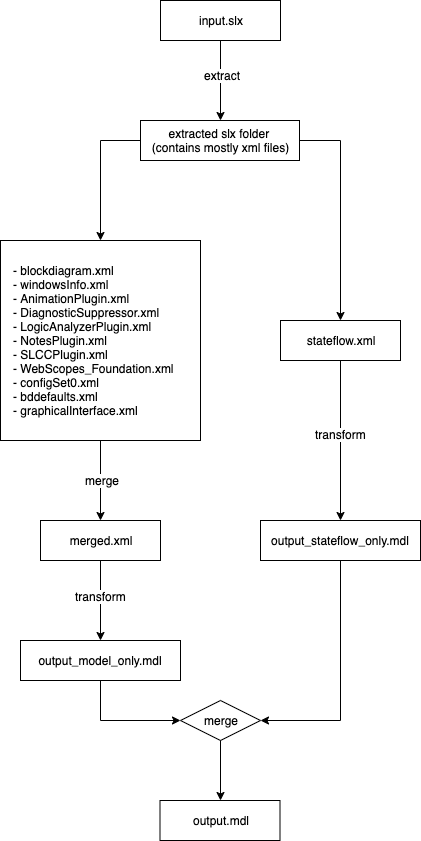

The diagram above was exported from draw.io. Its source (the exported page's mxGraphModel, read from the mxfile embedded in the PNG):
<mxGraphModel dx="1794" dy="1060" grid="1" gridSize="10" guides="1" tooltips="1" connect="1" arrows="1" fold="1" page="1" pageScale="1" pageWidth="850" pageHeight="1100" math="0" shadow="0">
  <root>
    <mxCell id="0" />
    <mxCell id="1" parent="0" />
    <mxCell id="9B1po_HWUFt2P6S773JP-41" style="edgeStyle=orthogonalEdgeStyle;rounded=0;orthogonalLoop=1;jettySize=auto;html=1;entryX=0.5;entryY=0;entryDx=0;entryDy=0;fillColor=none;" edge="1" parent="1" source="9B1po_HWUFt2P6S773JP-28" target="9B1po_HWUFt2P6S773JP-29">
      <mxGeometry relative="1" as="geometry" />
    </mxCell>
    <mxCell id="9B1po_HWUFt2P6S773JP-57" value="extract" style="text;html=1;align=center;verticalAlign=middle;resizable=0;points=[];;labelBackgroundColor=#ffffff;" vertex="1" connectable="0" parent="9B1po_HWUFt2P6S773JP-41">
      <mxGeometry x="-0.15" y="1" relative="1" as="geometry">
        <mxPoint as="offset" />
      </mxGeometry>
    </mxCell>
    <mxCell id="9B1po_HWUFt2P6S773JP-28" value="input.slx" style="rounded=0;whiteSpace=wrap;html=1;fillColor=none;" vertex="1" parent="1">
      <mxGeometry x="220" y="160" width="120" height="40" as="geometry" />
    </mxCell>
    <mxCell id="9B1po_HWUFt2P6S773JP-43" style="edgeStyle=orthogonalEdgeStyle;rounded=0;orthogonalLoop=1;jettySize=auto;html=1;exitX=0;exitY=0.5;exitDx=0;exitDy=0;entryX=0.5;entryY=0;entryDx=0;entryDy=0;fillColor=none;" edge="1" parent="1" source="9B1po_HWUFt2P6S773JP-29" target="9B1po_HWUFt2P6S773JP-30">
      <mxGeometry relative="1" as="geometry" />
    </mxCell>
    <mxCell id="9B1po_HWUFt2P6S773JP-45" style="edgeStyle=orthogonalEdgeStyle;rounded=0;orthogonalLoop=1;jettySize=auto;html=1;entryX=0.5;entryY=0;entryDx=0;entryDy=0;fillColor=none;exitX=1;exitY=0.5;exitDx=0;exitDy=0;" edge="1" parent="1" source="9B1po_HWUFt2P6S773JP-29" target="9B1po_HWUFt2P6S773JP-36">
      <mxGeometry relative="1" as="geometry" />
    </mxCell>
    <mxCell id="9B1po_HWUFt2P6S773JP-29" value="extracted slx folder &lt;br&gt;(contains mostly xml files)" style="rounded=0;whiteSpace=wrap;html=1;fillColor=none;" vertex="1" parent="1">
      <mxGeometry x="200" y="280" width="159" height="40" as="geometry" />
    </mxCell>
    <mxCell id="9B1po_HWUFt2P6S773JP-49" style="edgeStyle=orthogonalEdgeStyle;rounded=0;orthogonalLoop=1;jettySize=auto;html=1;entryX=0.5;entryY=0;entryDx=0;entryDy=0;fillColor=none;" edge="1" parent="1" source="9B1po_HWUFt2P6S773JP-30" target="9B1po_HWUFt2P6S773JP-31">
      <mxGeometry relative="1" as="geometry" />
    </mxCell>
    <mxCell id="9B1po_HWUFt2P6S773JP-51" value="merge" style="text;html=1;align=center;verticalAlign=middle;resizable=0;points=[];;labelBackgroundColor=#ffffff;" vertex="1" connectable="0" parent="9B1po_HWUFt2P6S773JP-49">
      <mxGeometry x="-0.025" y="1" relative="1" as="geometry">
        <mxPoint as="offset" />
      </mxGeometry>
    </mxCell>
    <mxCell id="9B1po_HWUFt2P6S773JP-30" value="&lt;span style=&quot;white-space: normal&quot;&gt;&amp;nbsp; &amp;nbsp;- blockdiagram.xml&amp;nbsp;&lt;/span&gt;&lt;br style=&quot;white-space: normal&quot;&gt;&lt;span style=&quot;white-space: normal&quot;&gt;&amp;nbsp; &amp;nbsp;- windowsInfo.xml&lt;/span&gt;&lt;br style=&quot;white-space: normal&quot;&gt;&lt;span style=&quot;white-space: normal&quot;&gt;&amp;nbsp; &amp;nbsp;- AnimationPlugin.xml&lt;/span&gt;&lt;br style=&quot;white-space: normal&quot;&gt;&lt;span style=&quot;white-space: normal&quot;&gt;&amp;nbsp; &amp;nbsp;- DiagnosticSuppressor.xml&amp;nbsp;&lt;/span&gt;&lt;br style=&quot;white-space: normal&quot;&gt;&lt;span style=&quot;white-space: normal&quot;&gt;&amp;nbsp; &amp;nbsp;- LogicAnalyzerPlugin.xml&lt;/span&gt;&lt;br style=&quot;white-space: normal&quot;&gt;&lt;span style=&quot;white-space: normal&quot;&gt;&amp;nbsp; &amp;nbsp;- NotesPlugin.xml&lt;/span&gt;&lt;br style=&quot;white-space: normal&quot;&gt;&lt;span style=&quot;white-space: normal&quot;&gt;&amp;nbsp; &amp;nbsp;- SLCCPlugin.xml&lt;/span&gt;&lt;br style=&quot;white-space: normal&quot;&gt;&lt;span style=&quot;white-space: normal&quot;&gt;&amp;nbsp; &amp;nbsp;- WebScopes_Foundation.xml&lt;/span&gt;&lt;br style=&quot;white-space: normal&quot;&gt;&lt;span style=&quot;white-space: normal&quot;&gt;&amp;nbsp; &amp;nbsp;- configSet0.xml&lt;/span&gt;&lt;br style=&quot;white-space: normal&quot;&gt;&lt;span style=&quot;white-space: normal&quot;&gt;&amp;nbsp; &amp;nbsp;- bddefaults.xml&lt;/span&gt;&lt;br style=&quot;white-space: normal&quot;&gt;&lt;span style=&quot;white-space: normal&quot;&gt;&amp;nbsp; &amp;nbsp;- graphicalInterface.xml&lt;/span&gt;" style="rounded=0;whiteSpace=wrap;html=1;fillColor=none;align=left;" vertex="1" parent="1">
      <mxGeometry x="60" y="400" width="200" height="200" as="geometry" />
    </mxCell>
    <mxCell id="9B1po_HWUFt2P6S773JP-50" style="edgeStyle=orthogonalEdgeStyle;rounded=0;orthogonalLoop=1;jettySize=auto;html=1;entryX=0.5;entryY=0;entryDx=0;entryDy=0;fillColor=none;" edge="1" parent="1" source="9B1po_HWUFt2P6S773JP-31" target="9B1po_HWUFt2P6S773JP-32">
      <mxGeometry relative="1" as="geometry" />
    </mxCell>
    <mxCell id="9B1po_HWUFt2P6S773JP-52" value="transform" style="text;html=1;align=center;verticalAlign=middle;resizable=0;points=[];;labelBackgroundColor=#ffffff;" vertex="1" connectable="0" parent="9B1po_HWUFt2P6S773JP-50">
      <mxGeometry x="-0.125" relative="1" as="geometry">
        <mxPoint as="offset" />
      </mxGeometry>
    </mxCell>
    <mxCell id="9B1po_HWUFt2P6S773JP-31" value="merged.xml" style="rounded=0;whiteSpace=wrap;html=1;fillColor=none;" vertex="1" parent="1">
      <mxGeometry x="100" y="680" width="120" height="40" as="geometry" />
    </mxCell>
    <mxCell id="9B1po_HWUFt2P6S773JP-54" style="edgeStyle=orthogonalEdgeStyle;rounded=0;orthogonalLoop=1;jettySize=auto;html=1;entryX=0;entryY=0.5;entryDx=0;entryDy=0;fillColor=none;exitX=0.5;exitY=1;exitDx=0;exitDy=0;" edge="1" parent="1" source="9B1po_HWUFt2P6S773JP-32" target="9B1po_HWUFt2P6S773JP-33">
      <mxGeometry relative="1" as="geometry" />
    </mxCell>
    <mxCell id="9B1po_HWUFt2P6S773JP-32" value="output_model_only.mdl" style="rounded=0;whiteSpace=wrap;html=1;fillColor=none;" vertex="1" parent="1">
      <mxGeometry x="80" y="800" width="160" height="40" as="geometry" />
    </mxCell>
    <mxCell id="9B1po_HWUFt2P6S773JP-56" style="edgeStyle=orthogonalEdgeStyle;rounded=0;orthogonalLoop=1;jettySize=auto;html=1;entryX=0.5;entryY=0;entryDx=0;entryDy=0;fillColor=none;" edge="1" parent="1" source="9B1po_HWUFt2P6S773JP-33" target="9B1po_HWUFt2P6S773JP-34">
      <mxGeometry relative="1" as="geometry" />
    </mxCell>
    <mxCell id="9B1po_HWUFt2P6S773JP-33" value="merge" style="rhombus;whiteSpace=wrap;html=1;fillColor=none;" vertex="1" parent="1">
      <mxGeometry x="240" y="860" width="80" height="40" as="geometry" />
    </mxCell>
    <mxCell id="9B1po_HWUFt2P6S773JP-34" value="output.mdl" style="rounded=0;whiteSpace=wrap;html=1;fillColor=none;" vertex="1" parent="1">
      <mxGeometry x="219.5" y="960" width="120" height="40" as="geometry" />
    </mxCell>
    <mxCell id="9B1po_HWUFt2P6S773JP-55" style="edgeStyle=orthogonalEdgeStyle;rounded=0;orthogonalLoop=1;jettySize=auto;html=1;entryX=1;entryY=0.5;entryDx=0;entryDy=0;fillColor=none;" edge="1" parent="1" source="9B1po_HWUFt2P6S773JP-35" target="9B1po_HWUFt2P6S773JP-33">
      <mxGeometry relative="1" as="geometry" />
    </mxCell>
    <mxCell id="9B1po_HWUFt2P6S773JP-35" value="output_stateflow_only.mdl" style="rounded=0;whiteSpace=wrap;html=1;fillColor=none;" vertex="1" parent="1">
      <mxGeometry x="320" y="680" width="160" height="40" as="geometry" />
    </mxCell>
    <mxCell id="9B1po_HWUFt2P6S773JP-47" style="edgeStyle=orthogonalEdgeStyle;rounded=0;orthogonalLoop=1;jettySize=auto;html=1;fillColor=none;" edge="1" parent="1" source="9B1po_HWUFt2P6S773JP-36" target="9B1po_HWUFt2P6S773JP-35">
      <mxGeometry relative="1" as="geometry" />
    </mxCell>
    <mxCell id="9B1po_HWUFt2P6S773JP-48" value="transform" style="text;html=1;align=center;verticalAlign=middle;resizable=0;points=[];;labelBackgroundColor=#ffffff;" vertex="1" connectable="0" parent="9B1po_HWUFt2P6S773JP-47">
      <mxGeometry x="-0.0833" relative="1" as="geometry">
        <mxPoint as="offset" />
      </mxGeometry>
    </mxCell>
    <mxCell id="9B1po_HWUFt2P6S773JP-36" value="stateflow.xml" style="rounded=0;whiteSpace=wrap;html=1;fillColor=none;" vertex="1" parent="1">
      <mxGeometry x="340" y="480" width="120" height="40" as="geometry" />
    </mxCell>
  </root>
</mxGraphModel>